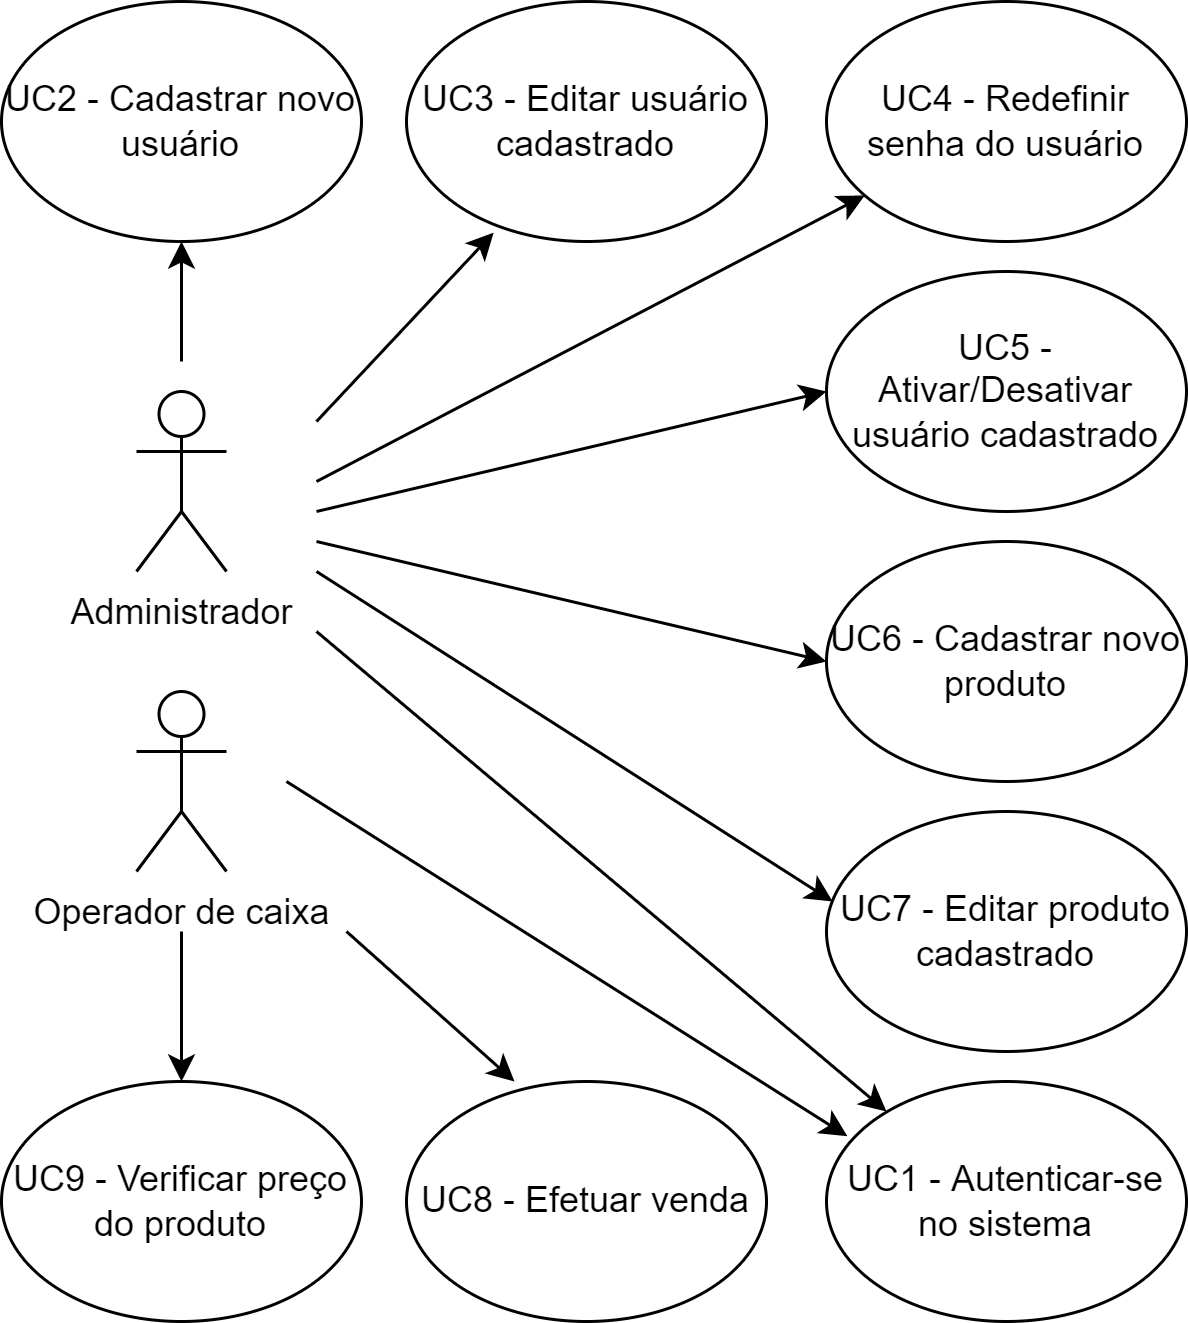

The diagram above was exported from draw.io. Its source (the exported page's mxGraphModel, read from the mxfile embedded in the PNG):
<mxGraphModel dx="918" dy="762" grid="1" gridSize="10" guides="1" tooltips="1" connect="1" arrows="1" fold="1" page="1" pageScale="1" pageWidth="827" pageHeight="1169" math="0" shadow="0">
  <root>
    <mxCell id="0" />
    <mxCell id="1" parent="0" />
    <mxCell id="sGBtIFwJQuBIrHXWhAlU-1" value="Administrador" style="shape=umlActor;verticalLabelPosition=bottom;verticalAlign=top;html=1;outlineConnect=0;" vertex="1" parent="1">
      <mxGeometry x="110" y="140" width="30" height="60" as="geometry" />
    </mxCell>
    <mxCell id="sGBtIFwJQuBIrHXWhAlU-2" value="Operador de caixa" style="shape=umlActor;verticalLabelPosition=bottom;verticalAlign=top;html=1;outlineConnect=0;" vertex="1" parent="1">
      <mxGeometry x="110" y="240" width="30" height="60" as="geometry" />
    </mxCell>
    <mxCell id="sGBtIFwJQuBIrHXWhAlU-3" value="UC4 - Redefinir senha do usuário" style="ellipse;whiteSpace=wrap;html=1;" vertex="1" parent="1">
      <mxGeometry x="340" y="10" width="120" height="80" as="geometry" />
    </mxCell>
    <mxCell id="sGBtIFwJQuBIrHXWhAlU-5" value="UC5 - Ativar/Desativar usuário cadastrado" style="ellipse;whiteSpace=wrap;html=1;" vertex="1" parent="1">
      <mxGeometry x="340" y="100" width="120" height="80" as="geometry" />
    </mxCell>
    <mxCell id="sGBtIFwJQuBIrHXWhAlU-6" value="UC6 - Cadastrar novo produto" style="ellipse;whiteSpace=wrap;html=1;" vertex="1" parent="1">
      <mxGeometry x="340" y="190" width="120" height="80" as="geometry" />
    </mxCell>
    <mxCell id="sGBtIFwJQuBIrHXWhAlU-7" value="UC7 - Editar produto cadastrado" style="ellipse;whiteSpace=wrap;html=1;" vertex="1" parent="1">
      <mxGeometry x="340" y="280" width="120" height="80" as="geometry" />
    </mxCell>
    <mxCell id="sGBtIFwJQuBIrHXWhAlU-8" value="UC1 - Autenticar-se no sistema" style="ellipse;whiteSpace=wrap;html=1;" vertex="1" parent="1">
      <mxGeometry x="340" y="370" width="120" height="80" as="geometry" />
    </mxCell>
    <mxCell id="sGBtIFwJQuBIrHXWhAlU-9" value="UC8 - Efetuar venda" style="ellipse;whiteSpace=wrap;html=1;" vertex="1" parent="1">
      <mxGeometry x="200" y="370" width="120" height="80" as="geometry" />
    </mxCell>
    <mxCell id="sGBtIFwJQuBIrHXWhAlU-10" value="UC9 - Verificar preço do produto" style="ellipse;whiteSpace=wrap;html=1;" vertex="1" parent="1">
      <mxGeometry x="65" y="370" width="120" height="80" as="geometry" />
    </mxCell>
    <mxCell id="sGBtIFwJQuBIrHXWhAlU-11" value="UC3 - Editar usuário cadastrado" style="ellipse;whiteSpace=wrap;html=1;" vertex="1" parent="1">
      <mxGeometry x="200" y="10" width="120" height="80" as="geometry" />
    </mxCell>
    <mxCell id="sGBtIFwJQuBIrHXWhAlU-12" value="UC2 - Cadastrar novo usuário" style="ellipse;whiteSpace=wrap;html=1;" vertex="1" parent="1">
      <mxGeometry x="65" y="10" width="120" height="80" as="geometry" />
    </mxCell>
    <mxCell id="sGBtIFwJQuBIrHXWhAlU-16" value="" style="endArrow=classic;html=1;entryX=0.058;entryY=0.228;entryDx=0;entryDy=0;entryPerimeter=0;" edge="1" parent="1" target="sGBtIFwJQuBIrHXWhAlU-8">
      <mxGeometry width="50" height="50" relative="1" as="geometry">
        <mxPoint x="160" y="270" as="sourcePoint" />
        <mxPoint x="440" y="280" as="targetPoint" />
      </mxGeometry>
    </mxCell>
    <mxCell id="sGBtIFwJQuBIrHXWhAlU-17" value="" style="endArrow=classic;html=1;" edge="1" parent="1">
      <mxGeometry width="50" height="50" relative="1" as="geometry">
        <mxPoint x="170" y="220" as="sourcePoint" />
        <mxPoint x="360" y="380" as="targetPoint" />
      </mxGeometry>
    </mxCell>
    <mxCell id="sGBtIFwJQuBIrHXWhAlU-19" value="" style="endArrow=classic;html=1;entryX=0.3;entryY=0;entryDx=0;entryDy=0;entryPerimeter=0;" edge="1" parent="1" target="sGBtIFwJQuBIrHXWhAlU-9">
      <mxGeometry width="50" height="50" relative="1" as="geometry">
        <mxPoint x="180" y="320" as="sourcePoint" />
        <mxPoint x="240" y="320" as="targetPoint" />
      </mxGeometry>
    </mxCell>
    <mxCell id="sGBtIFwJQuBIrHXWhAlU-20" value="" style="endArrow=classic;html=1;entryX=0.5;entryY=0;entryDx=0;entryDy=0;" edge="1" parent="1" target="sGBtIFwJQuBIrHXWhAlU-10">
      <mxGeometry width="50" height="50" relative="1" as="geometry">
        <mxPoint x="125" y="320" as="sourcePoint" />
        <mxPoint x="246" y="380" as="targetPoint" />
      </mxGeometry>
    </mxCell>
    <mxCell id="sGBtIFwJQuBIrHXWhAlU-21" value="" style="endArrow=classic;html=1;entryX=0.017;entryY=0.375;entryDx=0;entryDy=0;entryPerimeter=0;" edge="1" parent="1" target="sGBtIFwJQuBIrHXWhAlU-7">
      <mxGeometry width="50" height="50" relative="1" as="geometry">
        <mxPoint x="170" y="200" as="sourcePoint" />
        <mxPoint x="240" y="140" as="targetPoint" />
      </mxGeometry>
    </mxCell>
    <mxCell id="sGBtIFwJQuBIrHXWhAlU-22" value="" style="endArrow=classic;html=1;entryX=0;entryY=0.5;entryDx=0;entryDy=0;" edge="1" parent="1" target="sGBtIFwJQuBIrHXWhAlU-6">
      <mxGeometry width="50" height="50" relative="1" as="geometry">
        <mxPoint x="170" y="190" as="sourcePoint" />
        <mxPoint x="250" y="130" as="targetPoint" />
      </mxGeometry>
    </mxCell>
    <mxCell id="sGBtIFwJQuBIrHXWhAlU-23" value="" style="endArrow=classic;html=1;entryX=0;entryY=0.5;entryDx=0;entryDy=0;" edge="1" parent="1" target="sGBtIFwJQuBIrHXWhAlU-5">
      <mxGeometry width="50" height="50" relative="1" as="geometry">
        <mxPoint x="170" y="180" as="sourcePoint" />
        <mxPoint x="220" y="140" as="targetPoint" />
      </mxGeometry>
    </mxCell>
    <mxCell id="sGBtIFwJQuBIrHXWhAlU-24" value="" style="endArrow=classic;html=1;" edge="1" parent="1" target="sGBtIFwJQuBIrHXWhAlU-3">
      <mxGeometry width="50" height="50" relative="1" as="geometry">
        <mxPoint x="170" y="170" as="sourcePoint" />
        <mxPoint x="220" y="110" as="targetPoint" />
      </mxGeometry>
    </mxCell>
    <mxCell id="sGBtIFwJQuBIrHXWhAlU-25" value="" style="endArrow=classic;html=1;entryX=0.242;entryY=0.963;entryDx=0;entryDy=0;entryPerimeter=0;" edge="1" parent="1" target="sGBtIFwJQuBIrHXWhAlU-11">
      <mxGeometry width="50" height="50" relative="1" as="geometry">
        <mxPoint x="170" y="150" as="sourcePoint" />
        <mxPoint x="210" y="80" as="targetPoint" />
      </mxGeometry>
    </mxCell>
    <mxCell id="sGBtIFwJQuBIrHXWhAlU-26" value="" style="endArrow=classic;html=1;entryX=0.5;entryY=1;entryDx=0;entryDy=0;" edge="1" parent="1" target="sGBtIFwJQuBIrHXWhAlU-12">
      <mxGeometry width="50" height="50" relative="1" as="geometry">
        <mxPoint x="125" y="130" as="sourcePoint" />
        <mxPoint x="180" y="80" as="targetPoint" />
      </mxGeometry>
    </mxCell>
  </root>
</mxGraphModel>